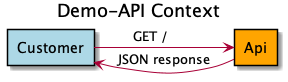

The diagram above was rendered by PlantUML. Its source (embedded in the PNG):
@startuml Demo-API Context Diagram
title Demo-API Context
rectangle "Customer" #lightblue
rectangle "Api" #orange

Customer -> Api: "     GET /            "
Api -> Customer: "JSON response"
@enduml